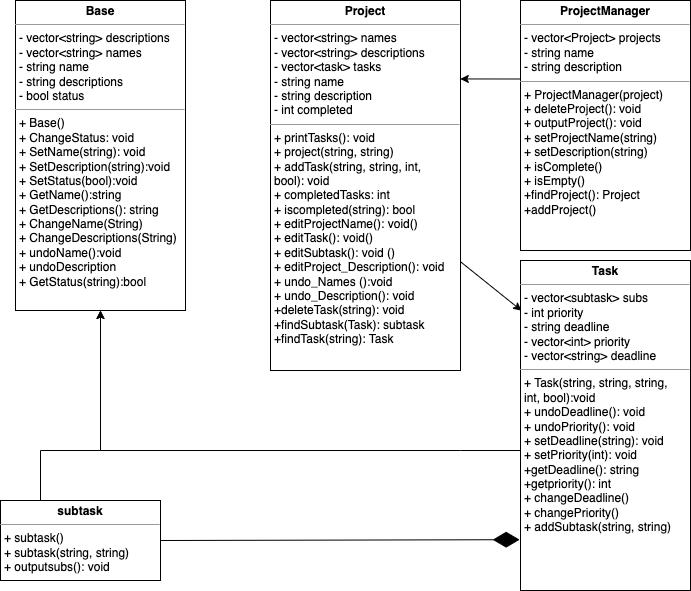

The diagram above was exported from draw.io. Its source (the exported page's mxGraphModel, read from the mxfile embedded in the PNG):
<mxGraphModel dx="1137" dy="550" grid="1" gridSize="10" guides="1" tooltips="1" connect="1" arrows="1" fold="1" page="1" pageScale="1" pageWidth="850" pageHeight="1100" background="none" math="0" shadow="0">
  <root>
    <mxCell id="0" />
    <mxCell id="1" parent="0" />
    <mxCell id="EN6Yz2q2uHzPj6aJnFYw-9" value="&lt;p style=&quot;margin:0px;margin-top:4px;text-align:center;&quot;&gt;&lt;b&gt;ProjectManager&lt;/b&gt;&lt;/p&gt;&lt;hr size=&quot;1&quot;&gt;&lt;p style=&quot;margin:0px;margin-left:4px;&quot;&gt;- vector&amp;lt;Project&amp;gt; projects&lt;br&gt;&lt;/p&gt;&lt;p style=&quot;margin:0px;margin-left:4px;&quot;&gt;- string name&lt;/p&gt;&lt;p style=&quot;margin:0px;margin-left:4px;&quot;&gt;- string description&lt;/p&gt;&lt;hr size=&quot;1&quot;&gt;&lt;p style=&quot;margin:0px;margin-left:4px;&quot;&gt;+ ProjectManager(project)&lt;/p&gt;&lt;p style=&quot;margin:0px;margin-left:4px;&quot;&gt;+ deleteProject(): void&lt;br&gt;&lt;/p&gt;&lt;p style=&quot;margin:0px;margin-left:4px;&quot;&gt;+ outputProject(): void&lt;br&gt;&lt;/p&gt;&lt;p style=&quot;margin:0px;margin-left:4px;&quot;&gt;+ setProjectName(string)&lt;br&gt;&lt;/p&gt;&lt;p style=&quot;margin:0px;margin-left:4px;&quot;&gt;+ setDescription(string)&lt;br&gt;&lt;/p&gt;&lt;p style=&quot;margin:0px;margin-left:4px;&quot;&gt;+ isComplete()&lt;br&gt;&lt;/p&gt;&lt;p style=&quot;margin:0px;margin-left:4px;&quot;&gt;+ isEmpty()&lt;br&gt;&lt;/p&gt;&lt;p style=&quot;margin:0px;margin-left:4px;&quot;&gt;+findProject(): Project&lt;/p&gt;&lt;p style=&quot;margin:0px;margin-left:4px;&quot;&gt;+addProject()&lt;/p&gt;" style="verticalAlign=top;align=left;overflow=fill;fontSize=12;fontFamily=Helvetica;html=1;" parent="1" vertex="1">
      <mxGeometry x="580" y="190" width="170" height="250" as="geometry" />
    </mxCell>
    <mxCell id="EN6Yz2q2uHzPj6aJnFYw-10" value="&lt;p style=&quot;margin:0px;margin-top:4px;text-align:center;&quot;&gt;&lt;b&gt;Project&lt;/b&gt;&lt;/p&gt;&lt;hr size=&quot;1&quot;&gt;&lt;p style=&quot;margin:0px;margin-left:4px;&quot;&gt;- vector&amp;lt;string&amp;gt; names&lt;br&gt;&lt;/p&gt;&lt;p style=&quot;margin:0px;margin-left:4px;&quot;&gt;- vector&amp;lt;string&amp;gt; descriptions&lt;/p&gt;&lt;p style=&quot;margin:0px;margin-left:4px;&quot;&gt;- vector&amp;lt;task&amp;gt; tasks&lt;br&gt;&lt;/p&gt;&lt;p style=&quot;margin:0px;margin-left:4px;&quot;&gt;- string name&lt;/p&gt;&lt;p style=&quot;margin:0px;margin-left:4px;&quot;&gt;- string description&lt;br&gt;&lt;/p&gt;&lt;p style=&quot;margin:0px;margin-left:4px;&quot;&gt;- int completed&lt;br&gt;&lt;/p&gt;&lt;hr size=&quot;1&quot;&gt;&lt;p style=&quot;margin:0px;margin-left:4px;&quot;&gt;+ printTasks(): void&lt;/p&gt;&lt;p style=&quot;margin:0px;margin-left:4px;&quot;&gt;+ project(string, string)&lt;br&gt;&lt;/p&gt;&lt;p style=&quot;margin:0px;margin-left:4px;&quot;&gt;+ addTask(string, string, int,&amp;nbsp;&lt;/p&gt;&lt;p style=&quot;margin:0px;margin-left:4px;&quot;&gt;&lt;span style=&quot;background-color: initial;&quot;&gt;bool): void&lt;/span&gt;&lt;/p&gt;&lt;p style=&quot;margin:0px;margin-left:4px;&quot;&gt;+ completedTasks: int&lt;br&gt;&lt;/p&gt;&lt;p style=&quot;margin:0px;margin-left:4px;&quot;&gt;+ iscompleted(string): bool&lt;/p&gt;&lt;p style=&quot;margin:0px;margin-left:4px;&quot;&gt;+ editProjectName(): void()&lt;br&gt;&lt;/p&gt;&lt;p style=&quot;margin:0px;margin-left:4px;&quot;&gt;+ editTask(): void()&lt;/p&gt;&lt;p style=&quot;margin:0px;margin-left:4px;&quot;&gt;+ editSubtask(): void ()&lt;/p&gt;&lt;p style=&quot;margin:0px;margin-left:4px;&quot;&gt;+ editProject_Description(): void&lt;br&gt;&lt;/p&gt;&lt;p style=&quot;margin:0px;margin-left:4px;&quot;&gt;+ undo_Names ():void&lt;br&gt;&lt;/p&gt;&lt;p style=&quot;margin:0px;margin-left:4px;&quot;&gt;+ undo_Description(): void&lt;br&gt;&lt;/p&gt;&lt;p style=&quot;margin:0px;margin-left:4px;&quot;&gt;+deleteTask(string): void&lt;/p&gt;&lt;p style=&quot;margin:0px;margin-left:4px;&quot;&gt;+findSubtask(Task): subtask&lt;/p&gt;&lt;p style=&quot;margin:0px;margin-left:4px;&quot;&gt;+findTask(string): Task&lt;/p&gt;&lt;p style=&quot;margin:0px;margin-left:4px;&quot;&gt;&lt;br&gt;&lt;/p&gt;&lt;p style=&quot;margin:0px;margin-left:4px;&quot;&gt;&lt;br&gt;&lt;/p&gt;" style="verticalAlign=top;align=left;overflow=fill;fontSize=12;fontFamily=Helvetica;html=1;" parent="1" vertex="1">
      <mxGeometry x="330" y="190" width="190" height="370" as="geometry" />
    </mxCell>
    <mxCell id="EN6Yz2q2uHzPj6aJnFYw-11" value="&lt;p style=&quot;margin:0px;margin-top:4px;text-align:center;&quot;&gt;&lt;b&gt;Task&lt;/b&gt;&lt;/p&gt;&lt;hr size=&quot;1&quot;&gt;&lt;p style=&quot;margin:0px;margin-left:4px;&quot;&gt;- vector&amp;lt;subtask&amp;gt; subs&lt;br&gt;&lt;/p&gt;&lt;p style=&quot;margin:0px;margin-left:4px;&quot;&gt;- int priority&lt;/p&gt;&lt;p style=&quot;margin:0px;margin-left:4px;&quot;&gt;- string deadline&lt;/p&gt;&lt;p style=&quot;margin:0px;margin-left:4px;&quot;&gt;- vector&amp;lt;int&amp;gt; priority&lt;/p&gt;&lt;p style=&quot;margin:0px;margin-left:4px;&quot;&gt;- vector&amp;lt;string&amp;gt; deadline&lt;/p&gt;&lt;hr size=&quot;1&quot;&gt;&lt;p style=&quot;margin:0px;margin-left:4px;&quot;&gt;&lt;span style=&quot;background-color: initial;&quot;&gt;+ Task(string, string, string,&lt;/span&gt;&lt;/p&gt;&lt;p style=&quot;margin:0px;margin-left:4px;&quot;&gt;int, bool):void&lt;/p&gt;&lt;p style=&quot;margin:0px;margin-left:4px;&quot;&gt;+ undoDeadline(): void&lt;/p&gt;&lt;p style=&quot;margin:0px;margin-left:4px;&quot;&gt;+ undoPriority(): void&lt;/p&gt;&lt;p style=&quot;margin:0px;margin-left:4px;&quot;&gt;+ setDeadline(string): void&lt;br&gt;&lt;/p&gt;&lt;p style=&quot;margin:0px;margin-left:4px;&quot;&gt;+ setPriority(int): void&lt;br&gt;&lt;/p&gt;&lt;p style=&quot;margin:0px;margin-left:4px;&quot;&gt;+getDeadline(): string&lt;/p&gt;&lt;p style=&quot;margin:0px;margin-left:4px;&quot;&gt;+getpriority(): int&lt;/p&gt;&lt;p style=&quot;margin:0px;margin-left:4px;&quot;&gt;+ changeDeadline()&lt;/p&gt;&lt;p style=&quot;margin:0px;margin-left:4px;&quot;&gt;+ changePriority()&lt;/p&gt;&lt;p style=&quot;margin:0px;margin-left:4px;&quot;&gt;+ addSubtask(string, string)&lt;br&gt;&lt;/p&gt;" style="verticalAlign=top;align=left;overflow=fill;fontSize=12;fontFamily=Helvetica;html=1;" parent="1" vertex="1">
      <mxGeometry x="580" y="450" width="170" height="330" as="geometry" />
    </mxCell>
    <mxCell id="EN6Yz2q2uHzPj6aJnFYw-12" value="&lt;p style=&quot;margin:0px;margin-top:4px;text-align:center;&quot;&gt;&lt;b&gt;subtask&lt;/b&gt;&lt;/p&gt;&lt;hr size=&quot;1&quot;&gt;&lt;p style=&quot;margin:0px;margin-left:4px;&quot;&gt;&lt;span style=&quot;background-color: initial;&quot;&gt;+ subtask()&lt;/span&gt;&lt;br&gt;&lt;/p&gt;&lt;p style=&quot;margin:0px;margin-left:4px;&quot;&gt;&lt;span style=&quot;background-color: initial;&quot;&gt;+ subtask(string, string)&lt;/span&gt;&lt;/p&gt;&lt;p style=&quot;margin:0px;margin-left:4px;&quot;&gt;&lt;span style=&quot;background-color: initial;&quot;&gt;+ outputsubs(): void&lt;/span&gt;&lt;/p&gt;" style="verticalAlign=top;align=left;overflow=fill;fontSize=12;fontFamily=Helvetica;html=1;" parent="1" vertex="1">
      <mxGeometry x="60" y="690" width="160" height="80" as="geometry" />
    </mxCell>
    <mxCell id="EN6Yz2q2uHzPj6aJnFYw-14" value="&lt;p style=&quot;margin:0px;margin-top:4px;text-align:center;&quot;&gt;&lt;b&gt;Base&lt;/b&gt;&lt;/p&gt;&lt;hr size=&quot;1&quot;&gt;&lt;p style=&quot;margin:0px;margin-left:4px;&quot;&gt;- vector&amp;lt;string&amp;gt; descriptions&lt;/p&gt;&lt;p style=&quot;margin:0px;margin-left:4px;&quot;&gt;- vector&amp;lt;string&amp;gt; names&lt;/p&gt;&lt;p style=&quot;margin:0px;margin-left:4px;&quot;&gt;- string name&lt;/p&gt;&lt;p style=&quot;margin:0px;margin-left:4px;&quot;&gt;- string descriptions&lt;/p&gt;&lt;p style=&quot;margin:0px;margin-left:4px;&quot;&gt;- bool status&lt;/p&gt;&lt;hr size=&quot;1&quot;&gt;&lt;p style=&quot;margin:0px;margin-left:4px;&quot;&gt;+ Base()&lt;/p&gt;&lt;p style=&quot;margin:0px;margin-left:4px;&quot;&gt;+ ChangeStatus: void&lt;br&gt;&lt;/p&gt;&lt;p style=&quot;margin:0px;margin-left:4px;&quot;&gt;+ SetName(string): void&lt;/p&gt;&lt;p style=&quot;margin:0px;margin-left:4px;&quot;&gt;+ SetDescription(string):void&lt;br&gt;&lt;/p&gt;&lt;p style=&quot;margin:0px;margin-left:4px;&quot;&gt;+ SetStatus(bool):void&lt;br&gt;&lt;/p&gt;&lt;p style=&quot;margin:0px;margin-left:4px;&quot;&gt;+ GetName():string&lt;br&gt;&lt;/p&gt;&lt;p style=&quot;margin:0px;margin-left:4px;&quot;&gt;+ GetDescriptions(): string&lt;br&gt;&lt;/p&gt;&lt;p style=&quot;margin:0px;margin-left:4px;&quot;&gt;+ ChangeName(String)&lt;br&gt;&lt;/p&gt;&lt;p style=&quot;margin:0px;margin-left:4px;&quot;&gt;+ ChangeDescriptions(String)&lt;br&gt;&lt;/p&gt;&lt;p style=&quot;margin:0px;margin-left:4px;&quot;&gt;+ undoName():void&lt;br&gt;&lt;/p&gt;&lt;p style=&quot;margin:0px;margin-left:4px;&quot;&gt;+ undoDescription&lt;br&gt;&lt;/p&gt;&lt;p style=&quot;margin:0px;margin-left:4px;&quot;&gt;+ GetStatus(string):bool&lt;br&gt;&lt;/p&gt;&lt;p style=&quot;margin:0px;margin-left:4px;&quot;&gt;&lt;br&gt;&lt;/p&gt;&lt;p style=&quot;margin:0px;margin-left:4px;&quot;&gt;&lt;br&gt;&lt;/p&gt;" style="verticalAlign=top;align=left;overflow=fill;fontSize=12;fontFamily=Helvetica;html=1;" parent="1" vertex="1">
      <mxGeometry x="75" y="190" width="170" height="310" as="geometry" />
    </mxCell>
    <mxCell id="x4ijFNmNEhMRssD6Ej_c-4" value="" style="endArrow=classic;html=1;rounded=0;" parent="1" target="EN6Yz2q2uHzPj6aJnFYw-14" edge="1">
      <mxGeometry width="50" height="50" relative="1" as="geometry">
        <mxPoint x="580" y="640" as="sourcePoint" />
        <mxPoint x="450" y="400" as="targetPoint" />
        <Array as="points">
          <mxPoint x="520" y="640" />
          <mxPoint x="160" y="640" />
        </Array>
      </mxGeometry>
    </mxCell>
    <mxCell id="x4ijFNmNEhMRssD6Ej_c-5" value="" style="endArrow=classic;html=1;rounded=0;exitX=0.25;exitY=0;exitDx=0;exitDy=0;entryX=0.5;entryY=1;entryDx=0;entryDy=0;" parent="1" source="EN6Yz2q2uHzPj6aJnFYw-12" target="EN6Yz2q2uHzPj6aJnFYw-14" edge="1">
      <mxGeometry width="50" height="50" relative="1" as="geometry">
        <mxPoint x="400" y="550" as="sourcePoint" />
        <mxPoint x="160" y="510" as="targetPoint" />
        <Array as="points">
          <mxPoint x="100" y="640" />
          <mxPoint x="160" y="640" />
        </Array>
      </mxGeometry>
    </mxCell>
    <mxCell id="x4ijFNmNEhMRssD6Ej_c-9" value="" style="endArrow=classic;html=1;rounded=0;strokeWidth=1;entryX=0.006;entryY=0.152;entryDx=0;entryDy=0;entryPerimeter=0;" parent="1" source="EN6Yz2q2uHzPj6aJnFYw-10" target="EN6Yz2q2uHzPj6aJnFYw-11" edge="1">
      <mxGeometry width="50" height="50" relative="1" as="geometry">
        <mxPoint x="580" y="550" as="sourcePoint" />
        <mxPoint x="630" y="500" as="targetPoint" />
      </mxGeometry>
    </mxCell>
    <mxCell id="oEF3N2Uy8MjgiAEQKQUz-1" value="" style="endArrow=diamondThin;endFill=1;endSize=24;html=1;rounded=0;exitX=1;exitY=0.5;exitDx=0;exitDy=0;entryX=-0.005;entryY=0.846;entryDx=0;entryDy=0;entryPerimeter=0;" edge="1" parent="1" source="EN6Yz2q2uHzPj6aJnFYw-12" target="EN6Yz2q2uHzPj6aJnFYw-11">
      <mxGeometry width="160" relative="1" as="geometry">
        <mxPoint x="230" y="729.5" as="sourcePoint" />
        <mxPoint x="390" y="729.5" as="targetPoint" />
      </mxGeometry>
    </mxCell>
    <mxCell id="oEF3N2Uy8MjgiAEQKQUz-4" value="" style="endArrow=classic;html=1;rounded=0;fontSize=10;exitX=0;exitY=0.314;exitDx=0;exitDy=0;exitPerimeter=0;entryX=0.999;entryY=0.212;entryDx=0;entryDy=0;entryPerimeter=0;" edge="1" parent="1" source="EN6Yz2q2uHzPj6aJnFYw-9" target="EN6Yz2q2uHzPj6aJnFYw-10">
      <mxGeometry width="50" height="50" relative="1" as="geometry">
        <mxPoint x="490" y="320" as="sourcePoint" />
        <mxPoint x="540" y="270" as="targetPoint" />
      </mxGeometry>
    </mxCell>
  </root>
</mxGraphModel>